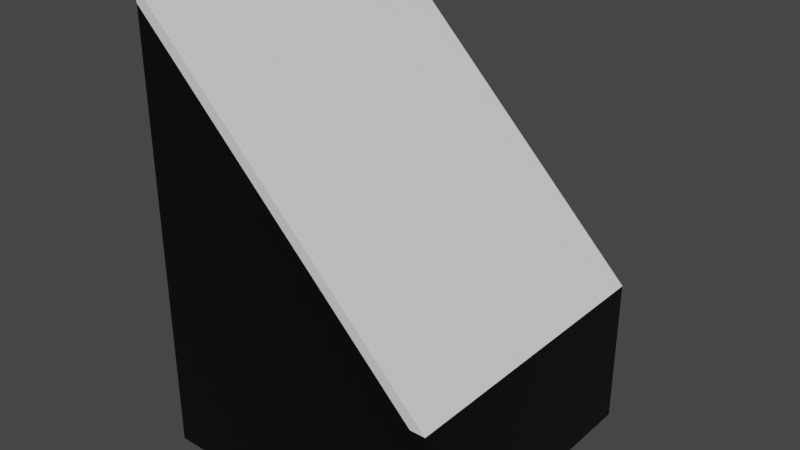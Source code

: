 # Source: VerticalMirror.blend  (saved by Blender 2.91.10; exported with 4.5.12 LTS)
import bpy
from mathutils import Matrix  # noqa: F401  (used for matrix-valued properties, if any)

bpy.ops.wm.read_factory_settings(use_empty=True)
scene = bpy.context.scene
scene.name = 'Scene'

# ---- collections
col_collection = bpy.data.collections.new('Collection'); scene.collection.children.link(col_collection)

# ---- materials (node trees are filled in below, after node groups)
mat_rock = bpy.data.materials.new('Rock')
mat_rock.alpha_threshold = 0.0
mat_rock.use_transparent_shadow = False
mat_rock.line_color = (0.0, 0.0, 0.0, 1.0)
mat_mirror = bpy.data.materials.new('Mirror')
mat_mirror.use_transparent_shadow = False

# ---- material node trees
mat_rock.use_nodes = True; mat_rock.node_tree.nodes.clear()
_N = mat_rock.node_tree.nodes; _L = mat_rock.node_tree.links
n0 = _N.new('ShaderNodeOutputMaterial'); n0.name = 'Material Output'; n0.location = (300, 300)
n1 = _N.new('ShaderNodeBsdfPrincipled'); n1.name = 'Principled BSDF'; n1.location = (10, 300)
n1.distribution = 'GGX'
n1.subsurface_method = 'BURLEY'
n1.inputs[0].default_value = (0.0, 0.0, 0.0, 1.0)
n1.inputs[2].default_value = 0.4
n1.inputs[3].default_value = 1.45
n1.inputs[27].default_value = (0.0, 0.0, 0.0, 1.0)
n1.inputs[28].default_value = 1.0
_L.new(n1.outputs[0], n0.inputs[0])
n0.is_active_output = True
mat_mirror.use_nodes = True; mat_mirror.node_tree.nodes.clear()
_N = mat_mirror.node_tree.nodes; _L = mat_mirror.node_tree.links
n0 = _N.new('ShaderNodeBsdfPrincipled'); n0.name = 'Principled BSDF'; n0.location = (10, 300)
n0.distribution = 'GGX'
n0.subsurface_method = 'BURLEY'
n0.inputs[3].default_value = 1.45
n0.inputs[27].default_value = (0.0, 0.0, 0.0, 1.0)
n0.inputs[28].default_value = 1.0
n1 = _N.new('ShaderNodeOutputMaterial'); n1.name = 'Material Output'; n1.location = (300, 300)
_L.new(n0.outputs[0], n1.inputs[0])
n1.is_active_output = True

# ---- world
world_world = bpy.data.worlds.new('World'); scene.world = world_world
world_world.use_nodes = True; world_world.node_tree.nodes.clear()
_N = world_world.node_tree.nodes; _L = world_world.node_tree.links
n0 = _N.new('ShaderNodeOutputWorld'); n0.name = 'World Output'; n0.location = (300, 300)
n1 = _N.new('ShaderNodeBackground'); n1.name = 'Background'; n1.location = (10, 300)
n1.inputs[0].default_value = (0.05088, 0.05088, 0.05088, 1.0)
_L.new(n1.outputs[0], n0.inputs[0])
n0.is_active_output = True
world_world.color = (0.05088, 0.05088, 0.05088)
world_world.use_sun_shadow = False
world_world.sun_shadow_jitter_overblur = 0.0

# ---- meshes
me_cube_001 = bpy.data.meshes.new('Cube.001')
me_cube_001.from_pydata([(-1.0, -1.0, -1.0), (-1.0, -1.0, 1.0), (-1.0, 1.0, -1.0), (-1.0, 1.0, 1.0), (1.0, -1.0, -1.0), (0.9, -1.0, -1.0), (1.0, 1.0, -1.0), (0.9, 1.0, -1.0), (-1.0, -1.0, 0.9), (-1.0, 1.0, 0.9), (-1.0, 1.0, -2.0), (-1.0, -1.0, -2.0), (0.9, 1.0, -2.0), (0.9, -1.0, -2.0), (1.0, 1.0, -2.0), (1.0, -1.0, -2.0)], [], [(8, 1, 3, 9), (6, 4, 15, 14), (5, 8, 0), (0, 8, 9, 2), (0, 2, 10, 11), (1, 8, 5, 4), (7, 9, 3, 6), (9, 7, 2), (3, 1, 4, 6), (10, 12, 13, 11), (12, 14, 15, 13), (5, 0, 11, 13), (4, 5, 13, 15), (7, 6, 14, 12), (2, 7, 12, 10)])
me_cube_001.polygons.foreach_set('material_index', [1, 0, 0, 0, 0, 1, 1, 0, 1, 0, 0, 0, 0, 0, 0])
_uv = me_cube_001.uv_layers.new(name='UVMap')
_uv.uv.foreach_set('vector', [0.6125, 0.0, 0.625, 0.0, 0.625, 0.25, 0.6125, 0.25, 0.375, 0.5, 0.375, 0.75, 0.375, 0.75, 0.375, 0.5, 0.3625, 0.75, 0.6125, 0.0, 0.375, 0.0, 0.375, 0.0, 0.6125, 0.0, 0.6125, 0.25, 0.375, 0.25, 0.375, 0.0, 0.375, 0.25, 0.375, 0.25, 0.375, 0.0, 0.625, 0.0, 0.6125, 0.0, 0.3625, 0.75, 0.375, 0.75, 0.3625, 0.5, 0.6125, 0.25, 0.625, 0.25, 0.375, 0.5, 0.6125, 0.25, 0.3625, 0.5, 0.125, 0.5, 0.625, 0.25, 0.625, 0.0, 0.375, 0.75, 0.375, 0.5, 0.125, 0.5, 0.3625, 0.5, 0.3625, 0.75, 0.125, 0.75, 0.3625, 0.5, 0.375, 0.5, 0.375, 0.75, 0.3625, 0.75, 0.3625, 0.75, 0.375, 0.0, 0.375, 0.0, 0.3625, 0.75, 0.375, 0.75, 0.3625, 0.75, 0.3625, 0.75, 0.375, 0.75, 0.3625, 0.5, 0.375, 0.5, 0.375, 0.5, 0.3625, 0.5, 0.125, 0.5, 0.3625, 0.5, 0.3625, 0.5, 0.125, 0.5])
me_cube_001.materials.append(mat_rock)
me_cube_001.materials.append(mat_mirror)
me_cube_001.use_remesh_fix_poles = True
me_cube_001.use_remesh_preserve_attributes = False
me_cube_001.use_mirror_vertex_groups = False
me_cube_001.update()

# ---- objects
ob_cube = bpy.data.objects.new('Cube', me_cube_001)

# ---- transforms, parenting, visibility, modifiers, constraints
ob_cube.location = (0.0, 0.0, 0.0)
ob_cube.scale = (0.5, 0.5, 0.5)
ob_cube.lineart.crease_threshold = 0.0

# ---- collection membership
col_collection.objects.link(ob_cube)

# ---- scene / render settings (as saved in the file)
scene.frame_start = 1; scene.frame_end = 250; scene.frame_set(1)
scene.render.engine = 'BLENDER_EEVEE_NEXT'
scene.cycles.use_denoising = False
scene.cycles.samples = 128
scene.cycles.sampling_pattern = 'TABULATED_SOBOL'
scene.cycles.use_adaptive_sampling = False
scene.cycles.use_light_tree = False
scene.view_settings.view_transform = 'Filmic'
bpy.context.view_layer.update()

# ---- added for rendering (the .blend has no active camera and no usable light): camera, sun
cam_auto = bpy.data.cameras.new('AutoCamera')
cam_auto.lens = 50.0
cam_auto.sensor_width = 36.0
cam_auto.clip_end = 1000.0
ob_auto_camera = bpy.data.objects.new('AutoCamera', cam_auto)
scene.collection.objects.link(ob_auto_camera)
ob_auto_camera.location = (1.9074, -2.28888, 1.27592)
ob_auto_camera.rotation_euler = (1.09748, -7.21219e-08, 0.694738)
scene.camera = ob_auto_camera
light_auto_sun = bpy.data.lights.new('AutoSun', 'SUN')
light_auto_sun.energy = 3.0
light_auto_sun.angle = 0.0523599
ob_auto_sun = bpy.data.objects.new('AutoSun', light_auto_sun)
scene.collection.objects.link(ob_auto_sun)
ob_auto_sun.rotation_euler = (0.872665, 0.174533, 0.523599)
bpy.context.view_layer.update()
